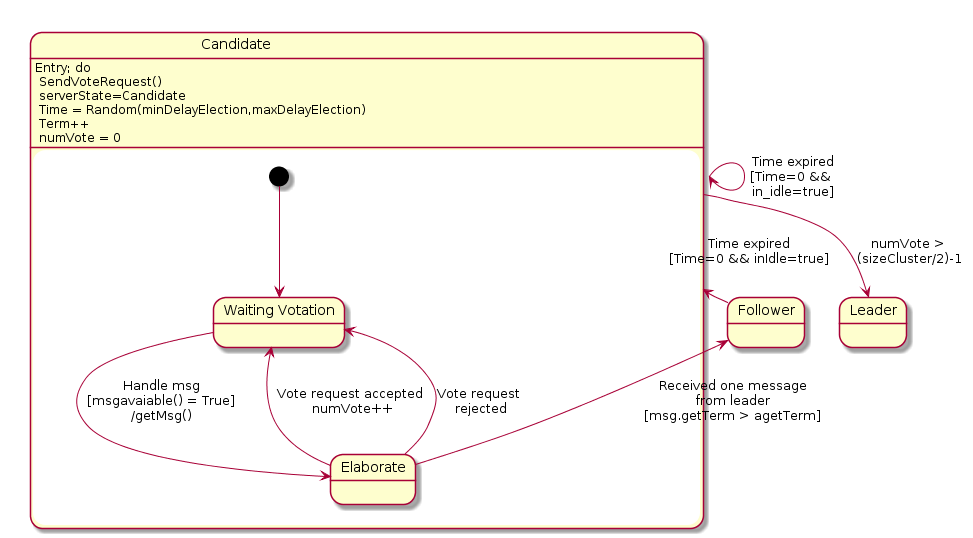

The diagram above was rendered by PlantUML. Its source (embedded in the PNG):
@startuml
state "Leader" as Leader
  Candidate --> Leader : numVote > \n(sizeCluster/2)-1 
state "Follower" as Follower
  Follower -l-> Candidate : Time expired\n[Time=0 && inIdle=true]
state "Candidate" as Candidate {
  Candidate : Entry; do \n SendVoteRequest()\n serverState=Candidate\n Time = Random(minDelayElection,maxDelayElection)\n Term++\n numVote = 0
 
  [*] --> WaitingVotation
  state "Waiting Votation" as WaitingVotation
  state "Elaborate" as CandidateElaborate

  WaitingVotation --> CandidateElaborate : Handle msg\n[msgavaiable() = True]\n/getMsg()

  CandidateElaborate --> WaitingVotation : Vote request accepted\n numVote++
  CandidateElaborate --> WaitingVotation :Vote request \nrejected
  CandidateElaborate -u-> Follower : Received one message\nfrom leader\n[msg.getTerm > agetTerm]

  Candidate --> Candidate :Time expired\n[Time=0 && \nin_idle=true]
}
@enduml